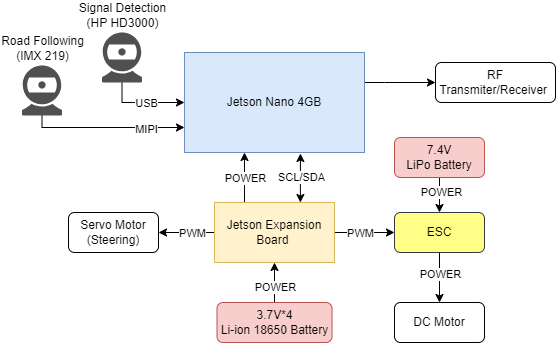

The diagram above was exported from draw.io. Its source (the exported page's mxGraphModel, read from the mxfile embedded in the PNG):
<mxGraphModel dx="880" dy="484" grid="1" gridSize="10" guides="1" tooltips="1" connect="1" arrows="1" fold="1" page="1" pageScale="1" pageWidth="850" pageHeight="1100" math="0" shadow="0">
  <root>
    <mxCell id="0" />
    <mxCell id="1" parent="0" />
    <mxCell id="iDUugcyZH_BRgjoZ7IhL-12" value="" style="edgeStyle=orthogonalEdgeStyle;rounded=0;orthogonalLoop=1;jettySize=auto;html=1;startArrow=classic;startFill=1;exitX=0.644;exitY=1.01;exitDx=0;exitDy=0;exitPerimeter=0;" parent="1" source="iDUugcyZH_BRgjoZ7IhL-1" target="iDUugcyZH_BRgjoZ7IhL-8" edge="1">
      <mxGeometry relative="1" as="geometry">
        <Array as="points">
          <mxPoint x="436" y="370" />
          <mxPoint x="436" y="370" />
        </Array>
      </mxGeometry>
    </mxCell>
    <mxCell id="iDUugcyZH_BRgjoZ7IhL-15" value="SCL/SDA" style="edgeLabel;html=1;align=center;verticalAlign=middle;resizable=0;points=[];" parent="iDUugcyZH_BRgjoZ7IhL-12" vertex="1" connectable="0">
      <mxGeometry x="0.2964" y="1" relative="1" as="geometry">
        <mxPoint y="-8" as="offset" />
      </mxGeometry>
    </mxCell>
    <mxCell id="iDUugcyZH_BRgjoZ7IhL-25" value="" style="edgeStyle=orthogonalEdgeStyle;rounded=0;orthogonalLoop=1;jettySize=auto;html=1;" parent="1" source="iDUugcyZH_BRgjoZ7IhL-1" target="iDUugcyZH_BRgjoZ7IhL-24" edge="1">
      <mxGeometry relative="1" as="geometry">
        <Array as="points">
          <mxPoint x="520" y="270" />
          <mxPoint x="520" y="270" />
        </Array>
      </mxGeometry>
    </mxCell>
    <mxCell id="iDUugcyZH_BRgjoZ7IhL-1" value="Jetson Nano 4GB" style="rounded=0;whiteSpace=wrap;html=1;fillColor=#dae8fc;strokeColor=#6c8ebf;" parent="1" vertex="1">
      <mxGeometry x="320" y="240" width="180" height="100" as="geometry" />
    </mxCell>
    <mxCell id="iDUugcyZH_BRgjoZ7IhL-28" style="edgeStyle=orthogonalEdgeStyle;rounded=0;orthogonalLoop=1;jettySize=auto;html=1;entryX=0;entryY=0.75;entryDx=0;entryDy=0;" parent="1" source="iDUugcyZH_BRgjoZ7IhL-2" target="iDUugcyZH_BRgjoZ7IhL-1" edge="1">
      <mxGeometry relative="1" as="geometry">
        <Array as="points">
          <mxPoint x="178" y="315" />
        </Array>
      </mxGeometry>
    </mxCell>
    <mxCell id="iDUugcyZH_BRgjoZ7IhL-31" value="MIPI" style="edgeLabel;html=1;align=center;verticalAlign=middle;resizable=0;points=[];" parent="iDUugcyZH_BRgjoZ7IhL-28" vertex="1" connectable="0">
      <mxGeometry x="0.073" y="-1" relative="1" as="geometry">
        <mxPoint x="33" as="offset" />
      </mxGeometry>
    </mxCell>
    <mxCell id="iDUugcyZH_BRgjoZ7IhL-2" value="Road Following&lt;br&gt;(IMX 219)" style="sketch=0;pointerEvents=1;shadow=0;dashed=0;html=1;strokeColor=none;fillColor=#505050;labelPosition=center;verticalLabelPosition=top;verticalAlign=bottom;outlineConnect=0;align=center;shape=mxgraph.office.devices.webcam;" parent="1" vertex="1">
      <mxGeometry x="157.5" y="253" width="40" height="50" as="geometry" />
    </mxCell>
    <mxCell id="iDUugcyZH_BRgjoZ7IhL-29" style="edgeStyle=orthogonalEdgeStyle;rounded=0;orthogonalLoop=1;jettySize=auto;html=1;entryX=0;entryY=0.5;entryDx=0;entryDy=0;" parent="1" source="iDUugcyZH_BRgjoZ7IhL-3" target="iDUugcyZH_BRgjoZ7IhL-1" edge="1">
      <mxGeometry relative="1" as="geometry">
        <Array as="points">
          <mxPoint x="258" y="290" />
        </Array>
      </mxGeometry>
    </mxCell>
    <mxCell id="iDUugcyZH_BRgjoZ7IhL-30" value="USB" style="edgeLabel;html=1;align=center;verticalAlign=middle;resizable=0;points=[];" parent="iDUugcyZH_BRgjoZ7IhL-29" vertex="1" connectable="0">
      <mxGeometry x="-0.1152" relative="1" as="geometry">
        <mxPoint x="8" as="offset" />
      </mxGeometry>
    </mxCell>
    <mxCell id="iDUugcyZH_BRgjoZ7IhL-3" value="Signal Detection&lt;br&gt;(HP HD3000)" style="sketch=0;pointerEvents=1;shadow=0;dashed=0;html=1;strokeColor=none;fillColor=#505050;labelPosition=center;verticalLabelPosition=top;verticalAlign=bottom;outlineConnect=0;align=center;shape=mxgraph.office.devices.webcam;" parent="1" vertex="1">
      <mxGeometry x="237.5" y="220" width="40" height="50" as="geometry" />
    </mxCell>
    <mxCell id="iDUugcyZH_BRgjoZ7IhL-17" value="" style="edgeStyle=orthogonalEdgeStyle;rounded=0;orthogonalLoop=1;jettySize=auto;html=1;" parent="1" source="iDUugcyZH_BRgjoZ7IhL-8" target="iDUugcyZH_BRgjoZ7IhL-16" edge="1">
      <mxGeometry relative="1" as="geometry" />
    </mxCell>
    <mxCell id="iDUugcyZH_BRgjoZ7IhL-22" value="PWM" style="edgeLabel;html=1;align=center;verticalAlign=middle;resizable=0;points=[];" parent="iDUugcyZH_BRgjoZ7IhL-17" vertex="1" connectable="0">
      <mxGeometry x="-0.2533" relative="1" as="geometry">
        <mxPoint x="-2" as="offset" />
      </mxGeometry>
    </mxCell>
    <mxCell id="iDUugcyZH_BRgjoZ7IhL-19" value="" style="edgeStyle=orthogonalEdgeStyle;rounded=0;orthogonalLoop=1;jettySize=auto;html=1;" parent="1" source="iDUugcyZH_BRgjoZ7IhL-8" target="iDUugcyZH_BRgjoZ7IhL-18" edge="1">
      <mxGeometry relative="1" as="geometry" />
    </mxCell>
    <mxCell id="iDUugcyZH_BRgjoZ7IhL-23" value="PWM" style="edgeLabel;html=1;align=center;verticalAlign=middle;resizable=0;points=[];" parent="iDUugcyZH_BRgjoZ7IhL-19" vertex="1" connectable="0">
      <mxGeometry x="-0.246" relative="1" as="geometry">
        <mxPoint x="2" as="offset" />
      </mxGeometry>
    </mxCell>
    <mxCell id="iDUugcyZH_BRgjoZ7IhL-34" style="edgeStyle=orthogonalEdgeStyle;rounded=0;orthogonalLoop=1;jettySize=auto;html=1;exitX=0.25;exitY=0;exitDx=0;exitDy=0;" parent="1" source="iDUugcyZH_BRgjoZ7IhL-8" edge="1">
      <mxGeometry relative="1" as="geometry">
        <mxPoint x="380" y="340" as="targetPoint" />
        <Array as="points">
          <mxPoint x="380" y="340" />
        </Array>
      </mxGeometry>
    </mxCell>
    <mxCell id="iDUugcyZH_BRgjoZ7IhL-35" value="POWER" style="edgeLabel;html=1;align=center;verticalAlign=middle;resizable=0;points=[];" parent="iDUugcyZH_BRgjoZ7IhL-34" vertex="1" connectable="0">
      <mxGeometry x="0.1663" relative="1" as="geometry">
        <mxPoint y="4" as="offset" />
      </mxGeometry>
    </mxCell>
    <mxCell id="iDUugcyZH_BRgjoZ7IhL-8" value="Jetson Expansion Board&amp;nbsp;" style="rounded=0;whiteSpace=wrap;html=1;fillColor=#fff2cc;strokeColor=#d6b656;" parent="1" vertex="1">
      <mxGeometry x="350" y="390" width="120" height="60" as="geometry" />
    </mxCell>
    <mxCell id="iDUugcyZH_BRgjoZ7IhL-16" value="Servo Motor&lt;br&gt;(Steering)" style="rounded=1;whiteSpace=wrap;html=1;" parent="1" vertex="1">
      <mxGeometry x="204" y="400" width="90" height="40" as="geometry" />
    </mxCell>
    <mxCell id="iDUugcyZH_BRgjoZ7IhL-21" value="" style="edgeStyle=orthogonalEdgeStyle;rounded=0;orthogonalLoop=1;jettySize=auto;html=1;" parent="1" source="iDUugcyZH_BRgjoZ7IhL-18" target="iDUugcyZH_BRgjoZ7IhL-20" edge="1">
      <mxGeometry relative="1" as="geometry" />
    </mxCell>
    <mxCell id="iDUugcyZH_BRgjoZ7IhL-27" value="POWER" style="edgeLabel;html=1;align=center;verticalAlign=middle;resizable=0;points=[];" parent="iDUugcyZH_BRgjoZ7IhL-21" vertex="1" connectable="0">
      <mxGeometry x="-0.3281" relative="1" as="geometry">
        <mxPoint y="4" as="offset" />
      </mxGeometry>
    </mxCell>
    <mxCell id="iDUugcyZH_BRgjoZ7IhL-18" value="ESC" style="rounded=1;whiteSpace=wrap;html=1;fillColor=#ffff88;strokeColor=#36393d;" parent="1" vertex="1">
      <mxGeometry x="530" y="400" width="90" height="40" as="geometry" />
    </mxCell>
    <mxCell id="iDUugcyZH_BRgjoZ7IhL-20" value="DC Motor" style="rounded=1;whiteSpace=wrap;html=1;" parent="1" vertex="1">
      <mxGeometry x="530" y="490" width="90" height="40" as="geometry" />
    </mxCell>
    <mxCell id="iDUugcyZH_BRgjoZ7IhL-24" value="RF Transmiter/Receiver&amp;nbsp;" style="rounded=1;whiteSpace=wrap;html=1;" parent="1" vertex="1">
      <mxGeometry x="571" y="250" width="120" height="40" as="geometry" />
    </mxCell>
    <mxCell id="iDUugcyZH_BRgjoZ7IhL-38" value="" style="edgeStyle=orthogonalEdgeStyle;rounded=0;orthogonalLoop=1;jettySize=auto;html=1;" parent="1" source="iDUugcyZH_BRgjoZ7IhL-37" target="iDUugcyZH_BRgjoZ7IhL-8" edge="1">
      <mxGeometry relative="1" as="geometry" />
    </mxCell>
    <mxCell id="iDUugcyZH_BRgjoZ7IhL-39" value="POWER" style="edgeLabel;html=1;align=center;verticalAlign=middle;resizable=0;points=[];" parent="iDUugcyZH_BRgjoZ7IhL-38" vertex="1" connectable="0">
      <mxGeometry x="-0.2914" relative="1" as="geometry">
        <mxPoint y="-2" as="offset" />
      </mxGeometry>
    </mxCell>
    <mxCell id="iDUugcyZH_BRgjoZ7IhL-37" value="3.7V*4 &lt;br&gt;Li-ion 18650 Battery" style="rounded=1;whiteSpace=wrap;html=1;fillColor=#f8cecc;strokeColor=#b85450;" parent="1" vertex="1">
      <mxGeometry x="352.5" y="490" width="115" height="40" as="geometry" />
    </mxCell>
    <mxCell id="iDUugcyZH_BRgjoZ7IhL-41" value="" style="edgeStyle=orthogonalEdgeStyle;rounded=0;orthogonalLoop=1;jettySize=auto;html=1;" parent="1" source="iDUugcyZH_BRgjoZ7IhL-40" target="iDUugcyZH_BRgjoZ7IhL-18" edge="1">
      <mxGeometry relative="1" as="geometry" />
    </mxCell>
    <mxCell id="_jbS9VcNG5G9uTVqBvW4-1" value="POWER" style="edgeLabel;html=1;align=center;verticalAlign=middle;resizable=0;points=[];" vertex="1" connectable="0" parent="iDUugcyZH_BRgjoZ7IhL-41">
      <mxGeometry x="-0.7484" y="1" relative="1" as="geometry">
        <mxPoint y="8" as="offset" />
      </mxGeometry>
    </mxCell>
    <mxCell id="iDUugcyZH_BRgjoZ7IhL-40" value="7.4V&lt;br&gt;LiPo Battery" style="rounded=1;whiteSpace=wrap;html=1;fillColor=#f8cecc;strokeColor=#b85450;" parent="1" vertex="1">
      <mxGeometry x="530" y="325" width="90" height="40" as="geometry" />
    </mxCell>
  </root>
</mxGraphModel>